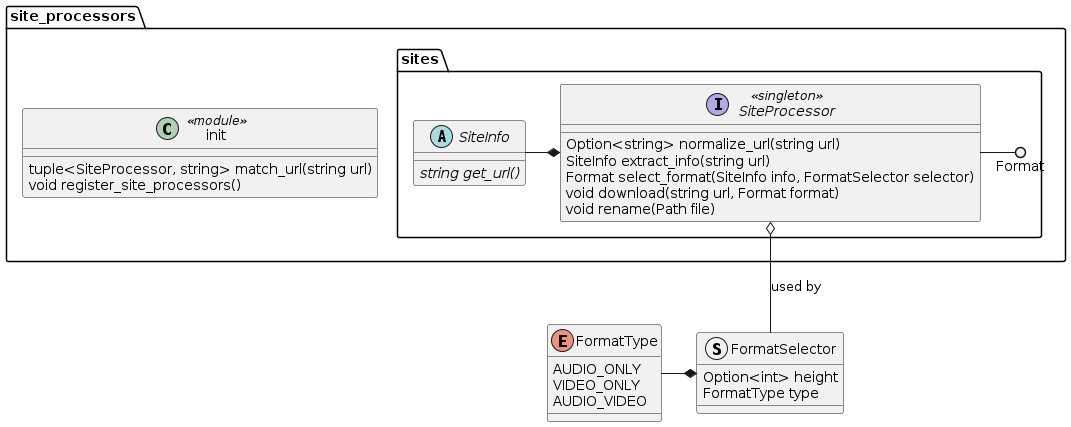

The diagram above was rendered by PlantUML. Its source (embedded in the PNG):
@startuml
package site_processors {
    class init << module >> {
        tuple<SiteProcessor, string> match_url(string url)
        void register_site_processors()
    }

    package sites {
        interface SiteProcessor << singleton >> {
            Option<string> normalize_url(string url)
            SiteInfo extract_info(string url)
            Format select_format(SiteInfo info, FormatSelector selector)
            void download(string url, Format format)
            void rename(Path file)
        }
        SiteProcessor -() Format

        abstract class SiteInfo {
            {abstract} string get_url()
        }
        SiteInfo -* SiteProcessor
    }
}

enum FormatType {
    AUDIO_ONLY
    VIDEO_ONLY
    AUDIO_VIDEO
}

struct FormatSelector {
    Option<int> height
    FormatType type
}
FormatType -* FormatSelector
site_processors.sites.SiteProcessor o-- FormatSelector : used by
@enduml